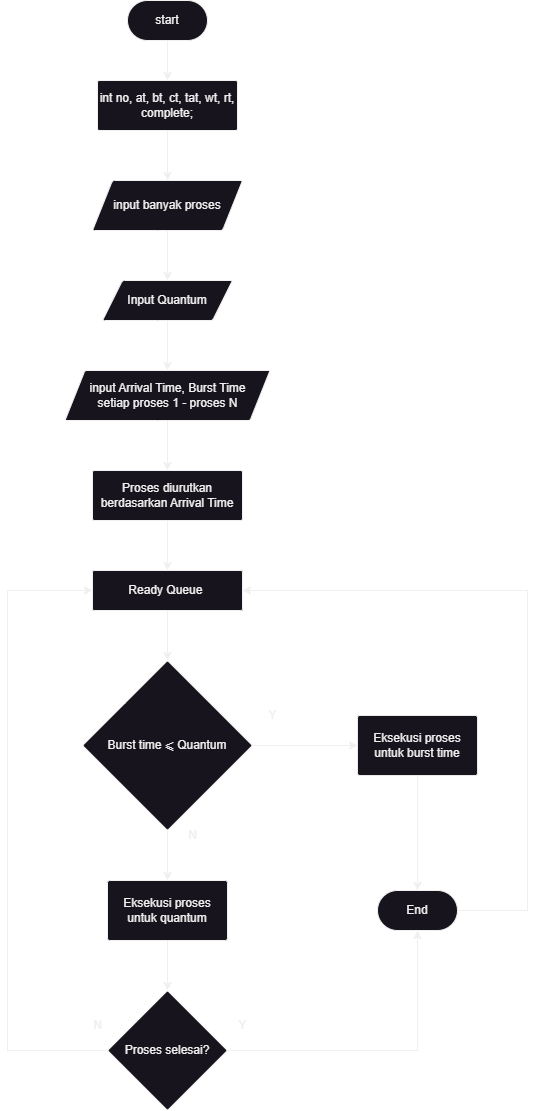

The diagram above was exported from draw.io. Its source (the exported page's mxGraphModel, read from the mxfile embedded in the PNG):
<mxGraphModel dx="1920" dy="1129" grid="1" gridSize="10" guides="1" tooltips="1" connect="1" arrows="1" fold="1" page="1" pageScale="1" pageWidth="850" pageHeight="1100" math="0" shadow="0">
  <root>
    <mxCell id="0" />
    <mxCell id="1" parent="0" />
    <mxCell id="BMYJRCdIjv0NvMTCUklc-1" value="" style="edgeStyle=orthogonalEdgeStyle;rounded=0;orthogonalLoop=1;jettySize=auto;html=1;" parent="1" source="BMYJRCdIjv0NvMTCUklc-2" target="BMYJRCdIjv0NvMTCUklc-4" edge="1">
      <mxGeometry relative="1" as="geometry" />
    </mxCell>
    <mxCell id="BMYJRCdIjv0NvMTCUklc-2" value="start" style="rounded=1;whiteSpace=wrap;html=1;arcSize=50;" parent="1" vertex="1">
      <mxGeometry x="360" y="40" width="80" height="40" as="geometry" />
    </mxCell>
    <mxCell id="BMYJRCdIjv0NvMTCUklc-3" value="" style="edgeStyle=orthogonalEdgeStyle;rounded=0;orthogonalLoop=1;jettySize=auto;html=1;" parent="1" source="BMYJRCdIjv0NvMTCUklc-4" target="BMYJRCdIjv0NvMTCUklc-6" edge="1">
      <mxGeometry relative="1" as="geometry" />
    </mxCell>
    <mxCell id="BMYJRCdIjv0NvMTCUklc-4" value="int no, at, bt, ct, tat, wt, rt, complete;" style="whiteSpace=wrap;html=1;rounded=1;arcSize=4;" parent="1" vertex="1">
      <mxGeometry x="330" y="120" width="140" height="50" as="geometry" />
    </mxCell>
    <mxCell id="BMYJRCdIjv0NvMTCUklc-21" value="" style="edgeStyle=orthogonalEdgeStyle;rounded=0;orthogonalLoop=1;jettySize=auto;html=1;" parent="1" source="BMYJRCdIjv0NvMTCUklc-6" target="BMYJRCdIjv0NvMTCUklc-20" edge="1">
      <mxGeometry relative="1" as="geometry" />
    </mxCell>
    <mxCell id="BMYJRCdIjv0NvMTCUklc-6" value="input banyak proses" style="shape=parallelogram;perimeter=parallelogramPerimeter;whiteSpace=wrap;html=1;fixedSize=1;rounded=1;arcSize=4;" parent="1" vertex="1">
      <mxGeometry x="325" y="220" width="150" height="50" as="geometry" />
    </mxCell>
    <mxCell id="BMYJRCdIjv0NvMTCUklc-7" value="" style="edgeStyle=orthogonalEdgeStyle;rounded=0;orthogonalLoop=1;jettySize=auto;html=1;" parent="1" source="BMYJRCdIjv0NvMTCUklc-8" target="BMYJRCdIjv0NvMTCUklc-10" edge="1">
      <mxGeometry relative="1" as="geometry" />
    </mxCell>
    <mxCell id="BMYJRCdIjv0NvMTCUklc-8" value="input Arrival Time, Burst Time&lt;div&gt;setiap proses 1 - proses N&lt;/div&gt;" style="shape=parallelogram;perimeter=parallelogramPerimeter;whiteSpace=wrap;html=1;fixedSize=1;rounded=1;arcSize=4;" parent="1" vertex="1">
      <mxGeometry x="297.5" y="410" width="205" height="50" as="geometry" />
    </mxCell>
    <mxCell id="BMYJRCdIjv0NvMTCUklc-9" value="" style="edgeStyle=orthogonalEdgeStyle;rounded=0;orthogonalLoop=1;jettySize=auto;html=1;" parent="1" source="BMYJRCdIjv0NvMTCUklc-10" target="BMYJRCdIjv0NvMTCUklc-12" edge="1">
      <mxGeometry relative="1" as="geometry" />
    </mxCell>
    <mxCell id="BMYJRCdIjv0NvMTCUklc-10" value="Proses diurutkan berdasarkan Arrival Time" style="whiteSpace=wrap;html=1;rounded=1;arcSize=4;" parent="1" vertex="1">
      <mxGeometry x="325" y="510" width="150" height="50" as="geometry" />
    </mxCell>
    <mxCell id="SGtH-3t3pnW20TEDqBxd-3" value="" style="edgeStyle=orthogonalEdgeStyle;rounded=0;orthogonalLoop=1;jettySize=auto;html=1;" edge="1" parent="1" source="BMYJRCdIjv0NvMTCUklc-12" target="SGtH-3t3pnW20TEDqBxd-2">
      <mxGeometry relative="1" as="geometry" />
    </mxCell>
    <mxCell id="BMYJRCdIjv0NvMTCUklc-12" value="Ready Queue&amp;nbsp;" style="whiteSpace=wrap;html=1;rounded=1;arcSize=4;" parent="1" vertex="1">
      <mxGeometry x="325" y="610" width="150" height="40" as="geometry" />
    </mxCell>
    <mxCell id="BMYJRCdIjv0NvMTCUklc-22" value="" style="edgeStyle=orthogonalEdgeStyle;rounded=0;orthogonalLoop=1;jettySize=auto;html=1;" parent="1" source="BMYJRCdIjv0NvMTCUklc-20" target="BMYJRCdIjv0NvMTCUklc-8" edge="1">
      <mxGeometry relative="1" as="geometry" />
    </mxCell>
    <mxCell id="BMYJRCdIjv0NvMTCUklc-20" value="Input Quantum" style="shape=parallelogram;perimeter=parallelogramPerimeter;whiteSpace=wrap;html=1;fixedSize=1;rounded=1;arcSize=4;" parent="1" vertex="1">
      <mxGeometry x="335" y="320" width="130" height="40" as="geometry" />
    </mxCell>
    <mxCell id="SGtH-3t3pnW20TEDqBxd-5" value="" style="edgeStyle=orthogonalEdgeStyle;rounded=0;orthogonalLoop=1;jettySize=auto;html=1;" edge="1" parent="1" source="SGtH-3t3pnW20TEDqBxd-2" target="SGtH-3t3pnW20TEDqBxd-4">
      <mxGeometry relative="1" as="geometry" />
    </mxCell>
    <mxCell id="SGtH-3t3pnW20TEDqBxd-11" value="" style="edgeStyle=orthogonalEdgeStyle;rounded=0;orthogonalLoop=1;jettySize=auto;html=1;" edge="1" parent="1" source="SGtH-3t3pnW20TEDqBxd-2" target="SGtH-3t3pnW20TEDqBxd-10">
      <mxGeometry relative="1" as="geometry" />
    </mxCell>
    <mxCell id="SGtH-3t3pnW20TEDqBxd-2" value="Burst time ⩽ Quantum" style="rhombus;whiteSpace=wrap;html=1;rounded=1;arcSize=4;" vertex="1" parent="1">
      <mxGeometry x="315" y="700" width="170" height="170" as="geometry" />
    </mxCell>
    <mxCell id="SGtH-3t3pnW20TEDqBxd-7" value="" style="edgeStyle=orthogonalEdgeStyle;rounded=0;orthogonalLoop=1;jettySize=auto;html=1;" edge="1" parent="1" source="SGtH-3t3pnW20TEDqBxd-4" target="SGtH-3t3pnW20TEDqBxd-6">
      <mxGeometry relative="1" as="geometry" />
    </mxCell>
    <mxCell id="SGtH-3t3pnW20TEDqBxd-4" value="Eksekusi proses untuk quantum" style="whiteSpace=wrap;html=1;rounded=1;arcSize=4;" vertex="1" parent="1">
      <mxGeometry x="340" y="920" width="120" height="60" as="geometry" />
    </mxCell>
    <mxCell id="SGtH-3t3pnW20TEDqBxd-8" style="edgeStyle=orthogonalEdgeStyle;rounded=0;orthogonalLoop=1;jettySize=auto;html=1;exitX=0;exitY=0.5;exitDx=0;exitDy=0;entryX=0;entryY=0.5;entryDx=0;entryDy=0;" edge="1" parent="1" source="SGtH-3t3pnW20TEDqBxd-6" target="BMYJRCdIjv0NvMTCUklc-12">
      <mxGeometry relative="1" as="geometry">
        <Array as="points">
          <mxPoint x="240" y="1090" />
          <mxPoint x="240" y="630" />
        </Array>
      </mxGeometry>
    </mxCell>
    <mxCell id="SGtH-3t3pnW20TEDqBxd-19" style="edgeStyle=orthogonalEdgeStyle;rounded=0;orthogonalLoop=1;jettySize=auto;html=1;exitX=1;exitY=0.5;exitDx=0;exitDy=0;entryX=0.5;entryY=1;entryDx=0;entryDy=0;" edge="1" parent="1" source="SGtH-3t3pnW20TEDqBxd-6" target="SGtH-3t3pnW20TEDqBxd-12">
      <mxGeometry relative="1" as="geometry" />
    </mxCell>
    <mxCell id="SGtH-3t3pnW20TEDqBxd-6" value="Proses selesai?" style="rhombus;whiteSpace=wrap;html=1;rounded=1;arcSize=4;" vertex="1" parent="1">
      <mxGeometry x="340" y="1030" width="120" height="120" as="geometry" />
    </mxCell>
    <mxCell id="SGtH-3t3pnW20TEDqBxd-9" value="N" style="text;html=1;align=center;verticalAlign=middle;resizable=0;points=[];autosize=1;strokeColor=none;fillColor=none;" vertex="1" parent="1">
      <mxGeometry x="410" y="860" width="30" height="30" as="geometry" />
    </mxCell>
    <mxCell id="SGtH-3t3pnW20TEDqBxd-13" value="" style="edgeStyle=orthogonalEdgeStyle;rounded=0;orthogonalLoop=1;jettySize=auto;html=1;" edge="1" parent="1" source="SGtH-3t3pnW20TEDqBxd-10" target="SGtH-3t3pnW20TEDqBxd-12">
      <mxGeometry relative="1" as="geometry" />
    </mxCell>
    <mxCell id="SGtH-3t3pnW20TEDqBxd-10" value="Eksekusi proses untuk burst time" style="whiteSpace=wrap;html=1;rounded=1;arcSize=4;" vertex="1" parent="1">
      <mxGeometry x="590" y="755" width="120" height="60" as="geometry" />
    </mxCell>
    <mxCell id="SGtH-3t3pnW20TEDqBxd-15" style="edgeStyle=orthogonalEdgeStyle;rounded=0;orthogonalLoop=1;jettySize=auto;html=1;exitX=1;exitY=0.5;exitDx=0;exitDy=0;entryX=1;entryY=0.5;entryDx=0;entryDy=0;" edge="1" parent="1" source="SGtH-3t3pnW20TEDqBxd-12" target="BMYJRCdIjv0NvMTCUklc-12">
      <mxGeometry relative="1" as="geometry">
        <Array as="points">
          <mxPoint x="760" y="950" />
          <mxPoint x="760" y="630" />
        </Array>
      </mxGeometry>
    </mxCell>
    <mxCell id="SGtH-3t3pnW20TEDqBxd-12" value="End" style="rounded=1;whiteSpace=wrap;html=1;arcSize=50;" vertex="1" parent="1">
      <mxGeometry x="610" y="930" width="80" height="40" as="geometry" />
    </mxCell>
    <mxCell id="SGtH-3t3pnW20TEDqBxd-16" value="Y" style="text;html=1;align=center;verticalAlign=middle;resizable=0;points=[];autosize=1;strokeColor=none;fillColor=none;" vertex="1" parent="1">
      <mxGeometry x="490" y="740" width="30" height="30" as="geometry" />
    </mxCell>
    <mxCell id="SGtH-3t3pnW20TEDqBxd-17" value="N" style="text;html=1;align=center;verticalAlign=middle;resizable=0;points=[];autosize=1;strokeColor=none;fillColor=none;" vertex="1" parent="1">
      <mxGeometry x="315" y="1050" width="30" height="30" as="geometry" />
    </mxCell>
    <mxCell id="SGtH-3t3pnW20TEDqBxd-18" value="Y" style="text;html=1;align=center;verticalAlign=middle;resizable=0;points=[];autosize=1;strokeColor=none;fillColor=none;" vertex="1" parent="1">
      <mxGeometry x="460" y="1050" width="30" height="30" as="geometry" />
    </mxCell>
  </root>
</mxGraphModel>